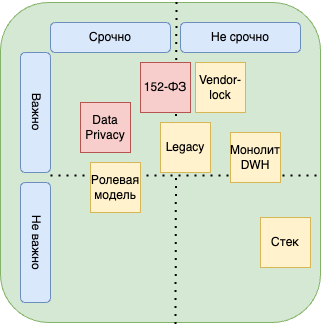

The diagram above was exported from draw.io. Its source (the exported page's mxGraphModel, read from the mxfile embedded in the PNG):
<mxGraphModel dx="1434" dy="907" grid="1" gridSize="10" guides="1" tooltips="1" connect="1" arrows="1" fold="1" page="1" pageScale="1" pageWidth="827" pageHeight="1169" math="0" shadow="0">
  <root>
    <mxCell id="0" />
    <mxCell id="1" parent="0" />
    <mxCell id="RmP-pGt36x1IwiAL76Te-6" value="" style="rounded=1;whiteSpace=wrap;html=1;fillColor=#d5e8d4;strokeColor=#82b366;" vertex="1" parent="1">
      <mxGeometry x="260" y="390" width="320" height="320" as="geometry" />
    </mxCell>
    <mxCell id="RmP-pGt36x1IwiAL76Te-1" value="Срочно" style="rounded=1;whiteSpace=wrap;html=1;fillColor=#dae8fc;strokeColor=#6c8ebf;gradientColor=none;" vertex="1" parent="1">
      <mxGeometry x="310" y="410" width="120" height="30" as="geometry" />
    </mxCell>
    <mxCell id="RmP-pGt36x1IwiAL76Te-3" value="Не срочно" style="rounded=1;whiteSpace=wrap;html=1;fillColor=#dae8fc;strokeColor=#6c8ebf;" vertex="1" parent="1">
      <mxGeometry x="440" y="410" width="120" height="30" as="geometry" />
    </mxCell>
    <mxCell id="RmP-pGt36x1IwiAL76Te-4" value="Важно" style="rounded=1;whiteSpace=wrap;html=1;fillColor=#dae8fc;strokeColor=#6c8ebf;textDirection=vertical-lr;" vertex="1" parent="1">
      <mxGeometry x="280" y="440" width="30" height="120" as="geometry" />
    </mxCell>
    <mxCell id="RmP-pGt36x1IwiAL76Te-16" value="" style="endArrow=none;dashed=1;html=1;dashPattern=1 3;strokeWidth=2;rounded=0;entryX=0.997;entryY=0.541;entryDx=0;entryDy=0;entryPerimeter=0;" edge="1" parent="1" target="RmP-pGt36x1IwiAL76Te-6">
      <mxGeometry width="50" height="50" relative="1" as="geometry">
        <mxPoint x="310" y="563" as="sourcePoint" />
        <mxPoint x="130" y="340" as="targetPoint" />
      </mxGeometry>
    </mxCell>
    <mxCell id="RmP-pGt36x1IwiAL76Te-5" value="Не важно" style="rounded=1;whiteSpace=wrap;html=1;fillColor=#dae8fc;strokeColor=#6c8ebf;textDirection=vertical-lr;" vertex="1" parent="1">
      <mxGeometry x="280" y="570" width="30" height="120" as="geometry" />
    </mxCell>
    <mxCell id="RmP-pGt36x1IwiAL76Te-8" value="Vendor-lock" style="rounded=0;whiteSpace=wrap;html=1;fillColor=#fff2cc;strokeColor=#d6b656;" vertex="1" parent="1">
      <mxGeometry x="455" y="450" width="50" height="50" as="geometry" />
    </mxCell>
    <mxCell id="RmP-pGt36x1IwiAL76Te-10" value="Монолит DWH" style="rounded=0;whiteSpace=wrap;html=1;fillColor=#fff2cc;strokeColor=#d6b656;" vertex="1" parent="1">
      <mxGeometry x="490" y="520" width="50" height="50" as="geometry" />
    </mxCell>
    <mxCell id="RmP-pGt36x1IwiAL76Te-15" value="" style="endArrow=none;dashed=1;html=1;dashPattern=1 3;strokeWidth=2;rounded=0;exitX=0.555;exitY=1.006;exitDx=0;exitDy=0;exitPerimeter=0;entryX=0.558;entryY=-0.003;entryDx=0;entryDy=0;entryPerimeter=0;" edge="1" parent="1">
      <mxGeometry width="50" height="50" relative="1" as="geometry">
        <mxPoint x="434.9999999999999" y="711.44" as="sourcePoint" />
        <mxPoint x="435.9599999999999" y="388.55999999999995" as="targetPoint" />
      </mxGeometry>
    </mxCell>
    <mxCell id="RmP-pGt36x1IwiAL76Te-11" value="Data Privacy" style="rounded=0;whiteSpace=wrap;html=1;fillColor=#f8cecc;strokeColor=#b85450;" vertex="1" parent="1">
      <mxGeometry x="340" y="490" width="50" height="50" as="geometry" />
    </mxCell>
    <mxCell id="RmP-pGt36x1IwiAL76Te-12" value="152-ФЗ" style="rounded=0;whiteSpace=wrap;html=1;fillColor=#f8cecc;strokeColor=#b85450;" vertex="1" parent="1">
      <mxGeometry x="400" y="450" width="50" height="50" as="geometry" />
    </mxCell>
    <mxCell id="RmP-pGt36x1IwiAL76Te-9" value="Legacy" style="rounded=0;whiteSpace=wrap;html=1;fillColor=#fff2cc;strokeColor=#d6b656;" vertex="1" parent="1">
      <mxGeometry x="420" y="510" width="50" height="50" as="geometry" />
    </mxCell>
    <mxCell id="RmP-pGt36x1IwiAL76Te-13" value="Ролевая модель" style="rounded=0;whiteSpace=wrap;html=1;fillColor=#fff2cc;strokeColor=#d6b656;" vertex="1" parent="1">
      <mxGeometry x="350" y="550" width="50" height="50" as="geometry" />
    </mxCell>
    <mxCell id="RmP-pGt36x1IwiAL76Te-14" value="Стек" style="rounded=0;whiteSpace=wrap;html=1;fillColor=#fff2cc;strokeColor=#d6b656;" vertex="1" parent="1">
      <mxGeometry x="520" y="605" width="50" height="50" as="geometry" />
    </mxCell>
  </root>
</mxGraphModel>